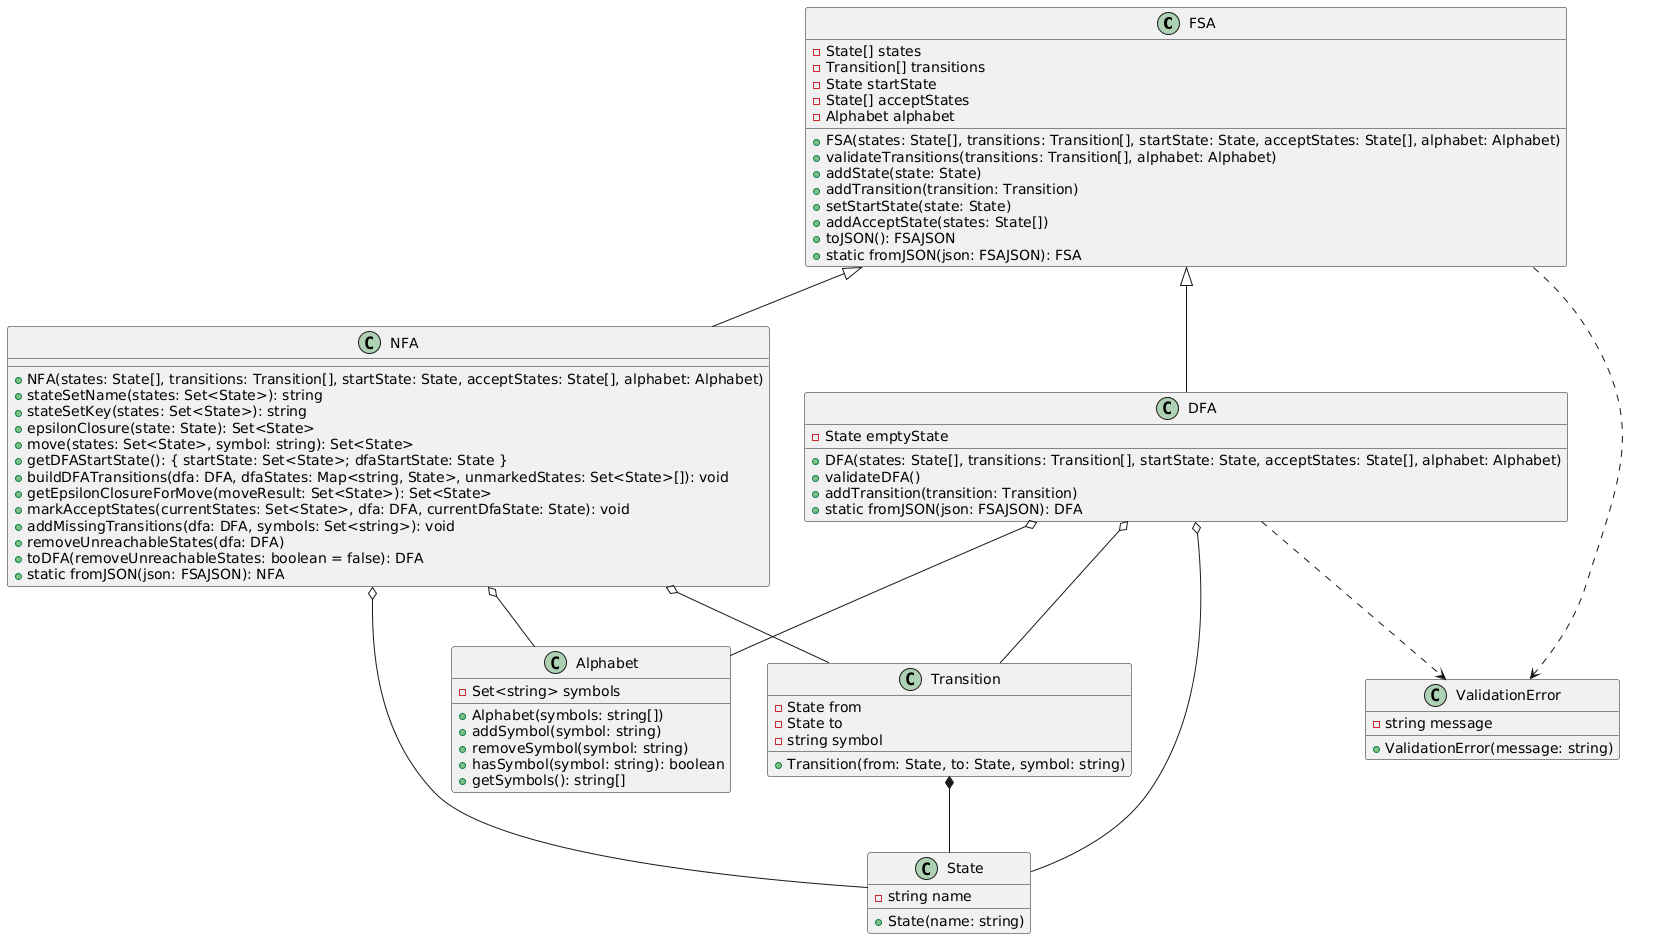

The diagram above was rendered by PlantUML. Its source (embedded in the PNG):
@startuml
class FSA {
  - State[] states
  - Transition[] transitions
  - State startState
  - State[] acceptStates
  - Alphabet alphabet
  + FSA(states: State[], transitions: Transition[], startState: State, acceptStates: State[], alphabet: Alphabet)
  + validateTransitions(transitions: Transition[], alphabet: Alphabet)
  + addState(state: State)
  + addTransition(transition: Transition)
  + setStartState(state: State)
  + addAcceptState(states: State[])
  + toJSON(): FSAJSON
  + static fromJSON(json: FSAJSON): FSA
}

class DFA {
  - State emptyState
  + DFA(states: State[], transitions: Transition[], startState: State, acceptStates: State[], alphabet: Alphabet)
  + validateDFA()
  + addTransition(transition: Transition)
  + static fromJSON(json: FSAJSON): DFA
}

class NFA {
  + NFA(states: State[], transitions: Transition[], startState: State, acceptStates: State[], alphabet: Alphabet)
  + stateSetName(states: Set<State>): string
  + stateSetKey(states: Set<State>): string
  + epsilonClosure(state: State): Set<State>
  + move(states: Set<State>, symbol: string): Set<State>
  + getDFAStartState(): { startState: Set<State>; dfaStartState: State }
  + buildDFATransitions(dfa: DFA, dfaStates: Map<string, State>, unmarkedStates: Set<State>[]): void
  + getEpsilonClosureForMove(moveResult: Set<State>): Set<State>
  + markAcceptStates(currentStates: Set<State>, dfa: DFA, currentDfaState: State): void
  + addMissingTransitions(dfa: DFA, symbols: Set<string>): void
  + removeUnreachableStates(dfa: DFA)
  + toDFA(removeUnreachableStates: boolean = false): DFA
  + static fromJSON(json: FSAJSON): NFA
}

class State {
  - string name
  + State(name: string)
}

class Transition {
  - State from
  - State to
  - string symbol
  + Transition(from: State, to: State, symbol: string)
}

class Alphabet {
  - Set<string> symbols
  + Alphabet(symbols: string[])
  + addSymbol(symbol: string)
  + removeSymbol(symbol: string)
  + hasSymbol(symbol: string): boolean
  + getSymbols(): string[]
}

class ValidationError {
  - string message
  + ValidationError(message: string)
}

FSA <|-- DFA
FSA <|-- NFA
DFA o-- State
DFA o-- Transition
DFA o-- Alphabet
NFA o-- State
NFA o-- Transition
NFA o-- Alphabet
Transition *-- State
FSA ..> ValidationError
DFA ..> ValidationError
@enduml